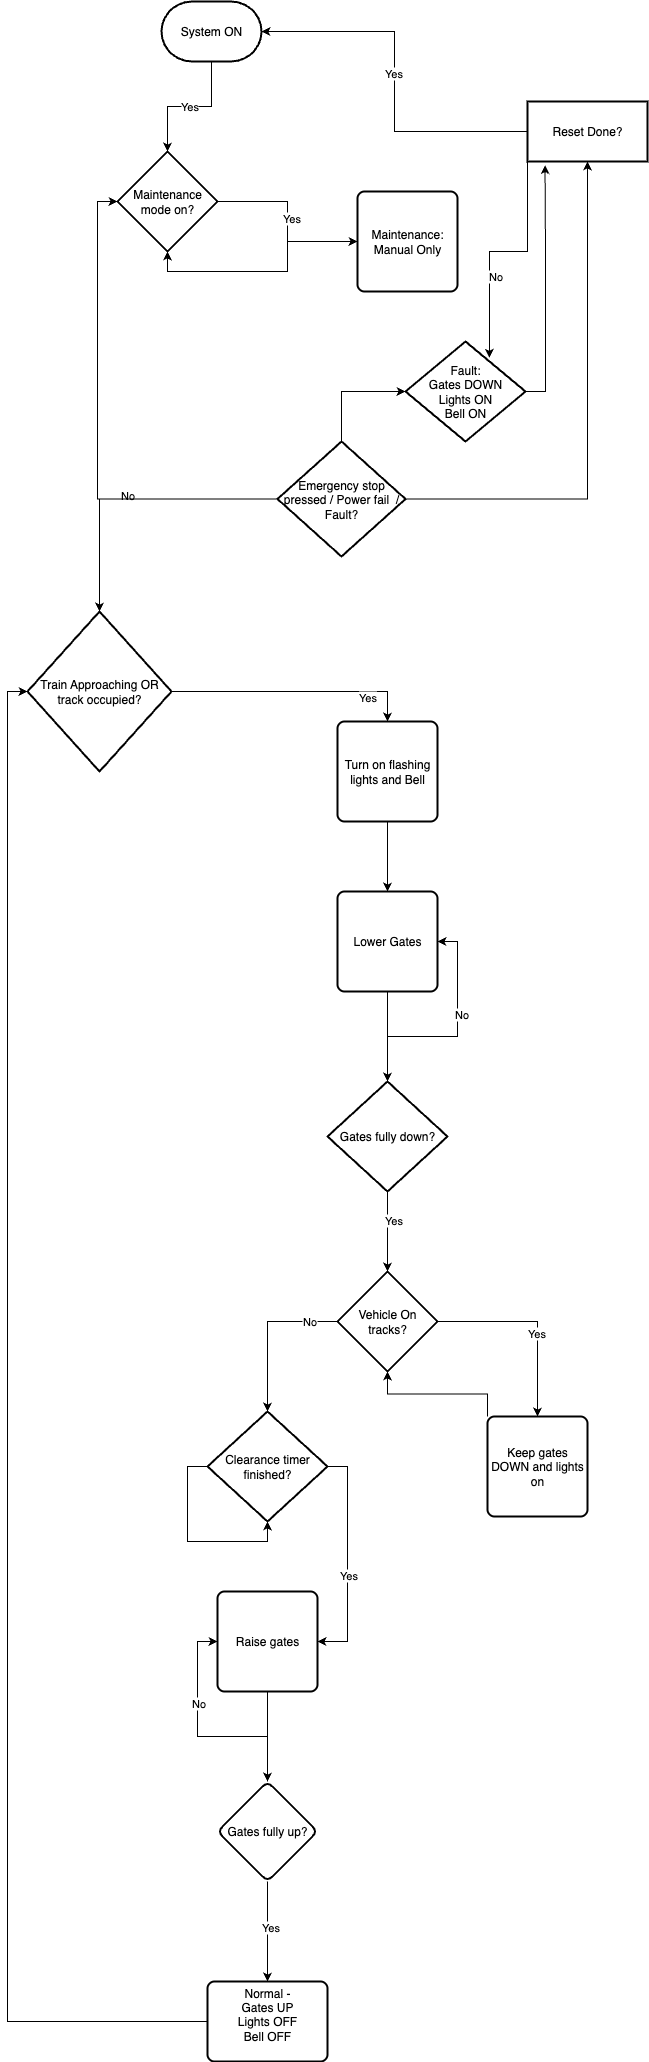

The diagram above was exported from draw.io. Its source (the exported page's mxGraphModel, read from the mxfile embedded in the PNG):
<mxGraphModel dx="996" dy="678" grid="1" gridSize="10" guides="1" tooltips="1" connect="1" arrows="1" fold="1" page="1" pageScale="1" pageWidth="827" pageHeight="1169" math="0" shadow="0">
  <root>
    <mxCell id="0" />
    <mxCell id="1" parent="0" />
    <mxCell id="zmFW0zctsMq5BlRmxLPF-6" style="edgeStyle=orthogonalEdgeStyle;rounded=0;orthogonalLoop=1;jettySize=auto;html=1;" edge="1" parent="1" source="zmFW0zctsMq5BlRmxLPF-2" target="zmFW0zctsMq5BlRmxLPF-5">
      <mxGeometry relative="1" as="geometry" />
    </mxCell>
    <mxCell id="zmFW0zctsMq5BlRmxLPF-48" value="Yes" style="edgeLabel;html=1;align=center;verticalAlign=middle;resizable=0;points=[];" vertex="1" connectable="0" parent="zmFW0zctsMq5BlRmxLPF-6">
      <mxGeometry x="-0.0461" y="3" relative="1" as="geometry">
        <mxPoint as="offset" />
      </mxGeometry>
    </mxCell>
    <mxCell id="zmFW0zctsMq5BlRmxLPF-2" value="Maintenance mode on?" style="strokeWidth=2;html=1;shape=mxgraph.flowchart.decision;whiteSpace=wrap;fillColor=light-dark(#FFFFFF,#FF9933);" vertex="1" parent="1">
      <mxGeometry x="320" y="410" width="100" height="100" as="geometry" />
    </mxCell>
    <mxCell id="zmFW0zctsMq5BlRmxLPF-3" value="System ON" style="strokeWidth=2;html=1;shape=mxgraph.flowchart.terminator;whiteSpace=wrap;fillColor=light-dark(#FFFFFF,#00CC00);" vertex="1" parent="1">
      <mxGeometry x="364" y="260" width="100" height="60" as="geometry" />
    </mxCell>
    <mxCell id="zmFW0zctsMq5BlRmxLPF-5" value="Maintenance: Manual Only" style="rounded=1;whiteSpace=wrap;html=1;absoluteArcSize=1;arcSize=14;strokeWidth=2;fillColor=light-dark(#FFFFFF,#007FFF);" vertex="1" parent="1">
      <mxGeometry x="560" y="450" width="100" height="100" as="geometry" />
    </mxCell>
    <mxCell id="zmFW0zctsMq5BlRmxLPF-35" value="" style="edgeStyle=orthogonalEdgeStyle;rounded=0;orthogonalLoop=1;jettySize=auto;html=1;" edge="1" parent="1" source="zmFW0zctsMq5BlRmxLPF-7" target="zmFW0zctsMq5BlRmxLPF-34">
      <mxGeometry relative="1" as="geometry" />
    </mxCell>
    <mxCell id="zmFW0zctsMq5BlRmxLPF-7" value="&lt;font style=&quot;color: light-dark(rgb(0, 0, 0), rgb(13, 13, 13));&quot;&gt;Emergency stop pressed / Power fail&amp;nbsp; / Fault?&lt;/font&gt;" style="strokeWidth=2;html=1;shape=mxgraph.flowchart.decision;whiteSpace=wrap;fillColor=light-dark(#FFFFFF,#FFFF00);" vertex="1" parent="1">
      <mxGeometry x="480" y="700" width="128" height="115" as="geometry" />
    </mxCell>
    <mxCell id="zmFW0zctsMq5BlRmxLPF-8" value="Yes" style="edgeStyle=orthogonalEdgeStyle;rounded=0;orthogonalLoop=1;jettySize=auto;html=1;entryX=0.5;entryY=0;entryDx=0;entryDy=0;entryPerimeter=0;" edge="1" parent="1" source="zmFW0zctsMq5BlRmxLPF-3" target="zmFW0zctsMq5BlRmxLPF-2">
      <mxGeometry relative="1" as="geometry" />
    </mxCell>
    <mxCell id="zmFW0zctsMq5BlRmxLPF-12" style="edgeStyle=orthogonalEdgeStyle;rounded=0;orthogonalLoop=1;jettySize=auto;html=1;entryX=0.5;entryY=0;entryDx=0;entryDy=0;" edge="1" parent="1" source="zmFW0zctsMq5BlRmxLPF-9" target="zmFW0zctsMq5BlRmxLPF-11">
      <mxGeometry relative="1" as="geometry" />
    </mxCell>
    <mxCell id="zmFW0zctsMq5BlRmxLPF-61" value="Yes" style="edgeLabel;html=1;align=center;verticalAlign=middle;resizable=0;points=[];" vertex="1" connectable="0" parent="zmFW0zctsMq5BlRmxLPF-12">
      <mxGeometry x="0.5947" y="-5" relative="1" as="geometry">
        <mxPoint as="offset" />
      </mxGeometry>
    </mxCell>
    <mxCell id="zmFW0zctsMq5BlRmxLPF-9" value="&lt;font style=&quot;color: light-dark(rgb(0, 0, 0), rgb(3, 3, 3));&quot;&gt;Train Approaching OR track occupied?&lt;/font&gt;" style="strokeWidth=2;html=1;shape=mxgraph.flowchart.decision;whiteSpace=wrap;fillColor=light-dark(#FFFFFF,#FFFF00);" vertex="1" parent="1">
      <mxGeometry x="230" y="870" width="144" height="160" as="geometry" />
    </mxCell>
    <mxCell id="zmFW0zctsMq5BlRmxLPF-10" style="edgeStyle=orthogonalEdgeStyle;rounded=0;orthogonalLoop=1;jettySize=auto;html=1;entryX=0.5;entryY=0;entryDx=0;entryDy=0;entryPerimeter=0;" edge="1" parent="1" source="zmFW0zctsMq5BlRmxLPF-7" target="zmFW0zctsMq5BlRmxLPF-9">
      <mxGeometry relative="1" as="geometry" />
    </mxCell>
    <mxCell id="zmFW0zctsMq5BlRmxLPF-63" value="No" style="edgeLabel;html=1;align=center;verticalAlign=middle;resizable=0;points=[];" vertex="1" connectable="0" parent="zmFW0zctsMq5BlRmxLPF-10">
      <mxGeometry x="0.03" y="-4" relative="1" as="geometry">
        <mxPoint x="-1" as="offset" />
      </mxGeometry>
    </mxCell>
    <mxCell id="zmFW0zctsMq5BlRmxLPF-14" style="edgeStyle=orthogonalEdgeStyle;rounded=0;orthogonalLoop=1;jettySize=auto;html=1;exitX=0.5;exitY=1;exitDx=0;exitDy=0;entryX=0.5;entryY=0;entryDx=0;entryDy=0;" edge="1" parent="1" source="zmFW0zctsMq5BlRmxLPF-11" target="zmFW0zctsMq5BlRmxLPF-13">
      <mxGeometry relative="1" as="geometry" />
    </mxCell>
    <mxCell id="zmFW0zctsMq5BlRmxLPF-11" value="Turn on flashing lights and Bell" style="rounded=1;whiteSpace=wrap;html=1;absoluteArcSize=1;arcSize=14;strokeWidth=2;fillColor=light-dark(#FFFFFF,#007FFF);" vertex="1" parent="1">
      <mxGeometry x="540" y="980" width="100" height="100" as="geometry" />
    </mxCell>
    <mxCell id="zmFW0zctsMq5BlRmxLPF-13" value="Lower Gates" style="rounded=1;whiteSpace=wrap;html=1;absoluteArcSize=1;arcSize=14;strokeWidth=2;fillColor=light-dark(#FFFFFF,#007FFF);" vertex="1" parent="1">
      <mxGeometry x="540" y="1150" width="100" height="100" as="geometry" />
    </mxCell>
    <mxCell id="zmFW0zctsMq5BlRmxLPF-59" style="edgeStyle=orthogonalEdgeStyle;rounded=0;orthogonalLoop=1;jettySize=auto;html=1;entryX=1;entryY=0.5;entryDx=0;entryDy=0;" edge="1" parent="1" source="zmFW0zctsMq5BlRmxLPF-15" target="zmFW0zctsMq5BlRmxLPF-13">
      <mxGeometry relative="1" as="geometry" />
    </mxCell>
    <mxCell id="zmFW0zctsMq5BlRmxLPF-60" value="No" style="edgeLabel;html=1;align=center;verticalAlign=middle;resizable=0;points=[];" vertex="1" connectable="0" parent="zmFW0zctsMq5BlRmxLPF-59">
      <mxGeometry x="0.1863" y="-3" relative="1" as="geometry">
        <mxPoint y="-1" as="offset" />
      </mxGeometry>
    </mxCell>
    <mxCell id="zmFW0zctsMq5BlRmxLPF-15" value="&lt;font style=&quot;color: light-dark(rgb(0, 0, 0), rgb(23, 23, 23));&quot;&gt;Gates fully down?&lt;/font&gt;" style="strokeWidth=2;html=1;shape=mxgraph.flowchart.decision;whiteSpace=wrap;fillColor=light-dark(#FFFFFF,#FFFF00);" vertex="1" parent="1">
      <mxGeometry x="530" y="1340" width="120" height="110" as="geometry" />
    </mxCell>
    <mxCell id="zmFW0zctsMq5BlRmxLPF-16" style="edgeStyle=orthogonalEdgeStyle;rounded=0;orthogonalLoop=1;jettySize=auto;html=1;entryX=0.5;entryY=0;entryDx=0;entryDy=0;entryPerimeter=0;" edge="1" parent="1" source="zmFW0zctsMq5BlRmxLPF-13" target="zmFW0zctsMq5BlRmxLPF-15">
      <mxGeometry relative="1" as="geometry" />
    </mxCell>
    <mxCell id="zmFW0zctsMq5BlRmxLPF-21" style="edgeStyle=orthogonalEdgeStyle;rounded=0;orthogonalLoop=1;jettySize=auto;html=1;entryX=0.5;entryY=0;entryDx=0;entryDy=0;" edge="1" parent="1" source="zmFW0zctsMq5BlRmxLPF-17" target="zmFW0zctsMq5BlRmxLPF-20">
      <mxGeometry relative="1" as="geometry" />
    </mxCell>
    <mxCell id="zmFW0zctsMq5BlRmxLPF-57" value="Yes" style="edgeLabel;html=1;align=center;verticalAlign=middle;resizable=0;points=[];" vertex="1" connectable="0" parent="zmFW0zctsMq5BlRmxLPF-21">
      <mxGeometry x="0.1355" y="-2" relative="1" as="geometry">
        <mxPoint y="1" as="offset" />
      </mxGeometry>
    </mxCell>
    <mxCell id="zmFW0zctsMq5BlRmxLPF-17" value="&lt;font style=&quot;color: light-dark(rgb(0, 0, 0), rgb(0, 0, 0));&quot;&gt;Vehicle On tracks?&lt;/font&gt;" style="strokeWidth=2;html=1;shape=mxgraph.flowchart.decision;whiteSpace=wrap;fillColor=light-dark(#FFFFFF,#FFFF33);" vertex="1" parent="1">
      <mxGeometry x="540" y="1530" width="100" height="100" as="geometry" />
    </mxCell>
    <mxCell id="zmFW0zctsMq5BlRmxLPF-18" style="edgeStyle=orthogonalEdgeStyle;rounded=0;orthogonalLoop=1;jettySize=auto;html=1;exitX=0.5;exitY=1;exitDx=0;exitDy=0;exitPerimeter=0;entryX=0.5;entryY=0;entryDx=0;entryDy=0;entryPerimeter=0;" edge="1" parent="1" source="zmFW0zctsMq5BlRmxLPF-15" target="zmFW0zctsMq5BlRmxLPF-17">
      <mxGeometry relative="1" as="geometry" />
    </mxCell>
    <mxCell id="zmFW0zctsMq5BlRmxLPF-58" value="Yes" style="edgeLabel;html=1;align=center;verticalAlign=middle;resizable=0;points=[];" vertex="1" connectable="0" parent="zmFW0zctsMq5BlRmxLPF-18">
      <mxGeometry x="-0.3036" y="5" relative="1" as="geometry">
        <mxPoint y="1" as="offset" />
      </mxGeometry>
    </mxCell>
    <mxCell id="zmFW0zctsMq5BlRmxLPF-40" style="edgeStyle=orthogonalEdgeStyle;rounded=0;orthogonalLoop=1;jettySize=auto;html=1;exitX=1;exitY=0.5;exitDx=0;exitDy=0;exitPerimeter=0;entryX=1;entryY=0.5;entryDx=0;entryDy=0;" edge="1" parent="1" source="zmFW0zctsMq5BlRmxLPF-19" target="zmFW0zctsMq5BlRmxLPF-24">
      <mxGeometry relative="1" as="geometry" />
    </mxCell>
    <mxCell id="zmFW0zctsMq5BlRmxLPF-55" value="Yes" style="edgeLabel;html=1;align=center;verticalAlign=middle;resizable=0;points=[];" vertex="1" connectable="0" parent="zmFW0zctsMq5BlRmxLPF-40">
      <mxGeometry x="0.1429" relative="1" as="geometry">
        <mxPoint as="offset" />
      </mxGeometry>
    </mxCell>
    <mxCell id="zmFW0zctsMq5BlRmxLPF-19" value="&lt;font style=&quot;color: light-dark(rgb(0, 0, 0), rgb(5, 5, 5));&quot;&gt;Clearance timer finished?&lt;/font&gt;" style="strokeWidth=2;html=1;shape=mxgraph.flowchart.decision;whiteSpace=wrap;fillColor=light-dark(#FFFFFF,#FFFF33);" vertex="1" parent="1">
      <mxGeometry x="410" y="1670" width="120" height="110" as="geometry" />
    </mxCell>
    <mxCell id="zmFW0zctsMq5BlRmxLPF-23" style="edgeStyle=orthogonalEdgeStyle;rounded=0;orthogonalLoop=1;jettySize=auto;html=1;exitX=0;exitY=0;exitDx=0;exitDy=0;" edge="1" parent="1" source="zmFW0zctsMq5BlRmxLPF-20" target="zmFW0zctsMq5BlRmxLPF-17">
      <mxGeometry relative="1" as="geometry" />
    </mxCell>
    <mxCell id="zmFW0zctsMq5BlRmxLPF-20" value="Keep gates DOWN and lights on" style="rounded=1;whiteSpace=wrap;html=1;absoluteArcSize=1;arcSize=14;strokeWidth=2;fillColor=light-dark(#FFFFFF,#007FFF);" vertex="1" parent="1">
      <mxGeometry x="690" y="1675" width="100" height="100" as="geometry" />
    </mxCell>
    <mxCell id="zmFW0zctsMq5BlRmxLPF-22" style="edgeStyle=orthogonalEdgeStyle;rounded=0;orthogonalLoop=1;jettySize=auto;html=1;exitX=0;exitY=0.5;exitDx=0;exitDy=0;exitPerimeter=0;entryX=0.5;entryY=0;entryDx=0;entryDy=0;entryPerimeter=0;" edge="1" parent="1" source="zmFW0zctsMq5BlRmxLPF-17" target="zmFW0zctsMq5BlRmxLPF-19">
      <mxGeometry relative="1" as="geometry" />
    </mxCell>
    <mxCell id="zmFW0zctsMq5BlRmxLPF-56" value="No" style="edgeLabel;html=1;align=center;verticalAlign=middle;resizable=0;points=[];" vertex="1" connectable="0" parent="zmFW0zctsMq5BlRmxLPF-22">
      <mxGeometry x="-0.6482" y="-1" relative="1" as="geometry">
        <mxPoint as="offset" />
      </mxGeometry>
    </mxCell>
    <mxCell id="zmFW0zctsMq5BlRmxLPF-29" value="" style="edgeStyle=orthogonalEdgeStyle;rounded=0;orthogonalLoop=1;jettySize=auto;html=1;" edge="1" parent="1" source="zmFW0zctsMq5BlRmxLPF-24" target="zmFW0zctsMq5BlRmxLPF-28">
      <mxGeometry relative="1" as="geometry" />
    </mxCell>
    <mxCell id="zmFW0zctsMq5BlRmxLPF-24" value="Raise gates" style="rounded=1;whiteSpace=wrap;html=1;absoluteArcSize=1;arcSize=14;strokeWidth=2;fillColor=light-dark(#FFFFFF,#3399FF);" vertex="1" parent="1">
      <mxGeometry x="420" y="1850" width="100" height="100" as="geometry" />
    </mxCell>
    <mxCell id="zmFW0zctsMq5BlRmxLPF-31" value="" style="edgeStyle=orthogonalEdgeStyle;rounded=0;orthogonalLoop=1;jettySize=auto;html=1;" edge="1" parent="1" source="zmFW0zctsMq5BlRmxLPF-28" target="zmFW0zctsMq5BlRmxLPF-30">
      <mxGeometry relative="1" as="geometry" />
    </mxCell>
    <mxCell id="zmFW0zctsMq5BlRmxLPF-52" value="Yes" style="edgeLabel;html=1;align=center;verticalAlign=middle;resizable=0;points=[];" vertex="1" connectable="0" parent="zmFW0zctsMq5BlRmxLPF-31">
      <mxGeometry x="-0.0714" y="2" relative="1" as="geometry">
        <mxPoint y="-1" as="offset" />
      </mxGeometry>
    </mxCell>
    <mxCell id="zmFW0zctsMq5BlRmxLPF-53" style="edgeStyle=orthogonalEdgeStyle;rounded=0;orthogonalLoop=1;jettySize=auto;html=1;entryX=0;entryY=0.5;entryDx=0;entryDy=0;" edge="1" parent="1" source="zmFW0zctsMq5BlRmxLPF-28" target="zmFW0zctsMq5BlRmxLPF-24">
      <mxGeometry relative="1" as="geometry" />
    </mxCell>
    <mxCell id="zmFW0zctsMq5BlRmxLPF-54" value="No" style="edgeLabel;html=1;align=center;verticalAlign=middle;resizable=0;points=[];" vertex="1" connectable="0" parent="zmFW0zctsMq5BlRmxLPF-53">
      <mxGeometry x="0.2857" relative="1" as="geometry">
        <mxPoint y="-1" as="offset" />
      </mxGeometry>
    </mxCell>
    <mxCell id="zmFW0zctsMq5BlRmxLPF-28" value="&lt;font style=&quot;color: light-dark(rgb(0, 0, 0), rgb(10, 10, 10));&quot;&gt;Gates fully up?&lt;/font&gt;" style="rhombus;whiteSpace=wrap;html=1;rounded=1;absoluteArcSize=1;arcSize=14;strokeWidth=2;fillColor=light-dark(#FFFFFF,#FFFF00);" vertex="1" parent="1">
      <mxGeometry x="420" y="2040" width="100" height="100" as="geometry" />
    </mxCell>
    <mxCell id="zmFW0zctsMq5BlRmxLPF-30" value="Normal -&lt;div&gt;Gates UP&lt;/div&gt;&lt;div&gt;Lights OFF&lt;/div&gt;&lt;div&gt;Bell OFF&lt;/div&gt;&lt;div&gt;&lt;br&gt;&lt;/div&gt;" style="whiteSpace=wrap;html=1;rounded=1;absoluteArcSize=1;arcSize=14;strokeWidth=2;fillColor=light-dark(#FFFFFF,#00CC00);" vertex="1" parent="1">
      <mxGeometry x="410" y="2240" width="120" height="80" as="geometry" />
    </mxCell>
    <mxCell id="zmFW0zctsMq5BlRmxLPF-32" style="edgeStyle=orthogonalEdgeStyle;rounded=0;orthogonalLoop=1;jettySize=auto;html=1;entryX=0;entryY=0.5;entryDx=0;entryDy=0;entryPerimeter=0;" edge="1" parent="1" source="zmFW0zctsMq5BlRmxLPF-30" target="zmFW0zctsMq5BlRmxLPF-9">
      <mxGeometry relative="1" as="geometry" />
    </mxCell>
    <mxCell id="zmFW0zctsMq5BlRmxLPF-34" value="Reset Done?" style="whiteSpace=wrap;html=1;strokeWidth=2;fillColor=light-dark(#FFFFFF,#007FFF);" vertex="1" parent="1">
      <mxGeometry x="730" y="360" width="120" height="60" as="geometry" />
    </mxCell>
    <mxCell id="zmFW0zctsMq5BlRmxLPF-36" style="edgeStyle=orthogonalEdgeStyle;rounded=0;orthogonalLoop=1;jettySize=auto;html=1;entryX=1;entryY=0.5;entryDx=0;entryDy=0;entryPerimeter=0;" edge="1" parent="1" source="zmFW0zctsMq5BlRmxLPF-34" target="zmFW0zctsMq5BlRmxLPF-3">
      <mxGeometry relative="1" as="geometry" />
    </mxCell>
    <mxCell id="zmFW0zctsMq5BlRmxLPF-47" value="Yes" style="edgeLabel;html=1;align=center;verticalAlign=middle;resizable=0;points=[];" vertex="1" connectable="0" parent="zmFW0zctsMq5BlRmxLPF-36">
      <mxGeometry x="0.0508" y="2" relative="1" as="geometry">
        <mxPoint y="1" as="offset" />
      </mxGeometry>
    </mxCell>
    <mxCell id="zmFW0zctsMq5BlRmxLPF-41" style="edgeStyle=orthogonalEdgeStyle;rounded=0;orthogonalLoop=1;jettySize=auto;html=1;exitX=0;exitY=0.5;exitDx=0;exitDy=0;exitPerimeter=0;entryX=0.5;entryY=1;entryDx=0;entryDy=0;entryPerimeter=0;" edge="1" parent="1" source="zmFW0zctsMq5BlRmxLPF-19" target="zmFW0zctsMq5BlRmxLPF-19">
      <mxGeometry relative="1" as="geometry" />
    </mxCell>
    <mxCell id="zmFW0zctsMq5BlRmxLPF-50" style="edgeStyle=orthogonalEdgeStyle;rounded=0;orthogonalLoop=1;jettySize=auto;html=1;entryX=0.5;entryY=1;entryDx=0;entryDy=0;entryPerimeter=0;" edge="1" parent="1" source="zmFW0zctsMq5BlRmxLPF-5" target="zmFW0zctsMq5BlRmxLPF-2">
      <mxGeometry relative="1" as="geometry">
        <Array as="points">
          <mxPoint x="490" y="500" />
          <mxPoint x="490" y="530" />
          <mxPoint x="370" y="530" />
        </Array>
      </mxGeometry>
    </mxCell>
    <mxCell id="zmFW0zctsMq5BlRmxLPF-65" value="Fault:&lt;div&gt;Gates DOWN&lt;/div&gt;&lt;div&gt;Lights ON&lt;/div&gt;&lt;div&gt;Bell ON&lt;/div&gt;" style="strokeWidth=2;html=1;shape=mxgraph.flowchart.decision;whiteSpace=wrap;fillColor=light-dark(#FFFFFF,#FF0000);" vertex="1" parent="1">
      <mxGeometry x="608" y="600" width="120" height="100" as="geometry" />
    </mxCell>
    <mxCell id="zmFW0zctsMq5BlRmxLPF-67" style="edgeStyle=orthogonalEdgeStyle;rounded=0;orthogonalLoop=1;jettySize=auto;html=1;entryX=0;entryY=0.5;entryDx=0;entryDy=0;entryPerimeter=0;" edge="1" parent="1" source="zmFW0zctsMq5BlRmxLPF-7" target="zmFW0zctsMq5BlRmxLPF-2">
      <mxGeometry relative="1" as="geometry" />
    </mxCell>
    <mxCell id="zmFW0zctsMq5BlRmxLPF-68" style="edgeStyle=orthogonalEdgeStyle;rounded=0;orthogonalLoop=1;jettySize=auto;html=1;entryX=0;entryY=0.5;entryDx=0;entryDy=0;entryPerimeter=0;" edge="1" parent="1" source="zmFW0zctsMq5BlRmxLPF-7" target="zmFW0zctsMq5BlRmxLPF-65">
      <mxGeometry relative="1" as="geometry" />
    </mxCell>
    <mxCell id="zmFW0zctsMq5BlRmxLPF-69" style="edgeStyle=orthogonalEdgeStyle;rounded=0;orthogonalLoop=1;jettySize=auto;html=1;entryX=0.146;entryY=1.06;entryDx=0;entryDy=0;entryPerimeter=0;" edge="1" parent="1" source="zmFW0zctsMq5BlRmxLPF-65" target="zmFW0zctsMq5BlRmxLPF-34">
      <mxGeometry relative="1" as="geometry" />
    </mxCell>
    <mxCell id="zmFW0zctsMq5BlRmxLPF-70" style="edgeStyle=orthogonalEdgeStyle;rounded=0;orthogonalLoop=1;jettySize=auto;html=1;exitX=0;exitY=1;exitDx=0;exitDy=0;entryX=0.699;entryY=0.164;entryDx=0;entryDy=0;entryPerimeter=0;" edge="1" parent="1" source="zmFW0zctsMq5BlRmxLPF-34" target="zmFW0zctsMq5BlRmxLPF-65">
      <mxGeometry relative="1" as="geometry" />
    </mxCell>
    <mxCell id="zmFW0zctsMq5BlRmxLPF-71" value="No" style="edgeLabel;html=1;align=center;verticalAlign=middle;resizable=0;points=[];" vertex="1" connectable="0" parent="zmFW0zctsMq5BlRmxLPF-70">
      <mxGeometry x="0.3059" y="6" relative="1" as="geometry">
        <mxPoint as="offset" />
      </mxGeometry>
    </mxCell>
  </root>
</mxGraphModel>